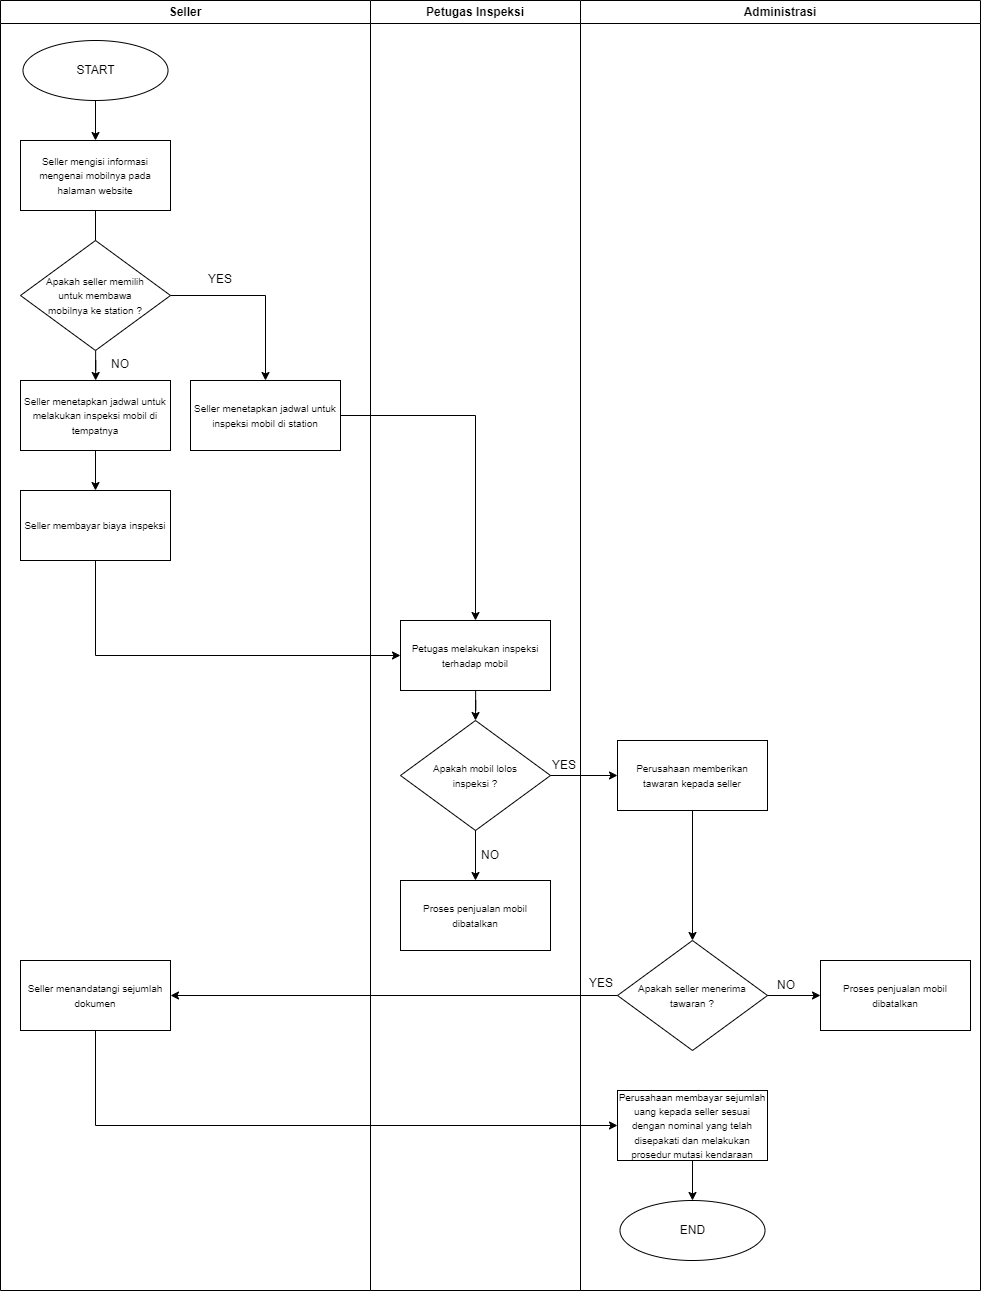

The diagram above was exported from draw.io. Its source (the exported page's mxGraphModel, read from the mxfile embedded in the PNG):
<mxGraphModel dx="4040" dy="3292" grid="1" gridSize="10" guides="1" tooltips="1" connect="1" arrows="1" fold="1" page="1" pageScale="1" pageWidth="827" pageHeight="1169" math="0" shadow="0">
  <root>
    <mxCell id="0" />
    <mxCell id="1" parent="0" />
    <mxCell id="ieV8aK5qs0PItLtCqHHA-23" parent="1" style="swimlane;whiteSpace=wrap;html=1;" value="Seller" vertex="1">
      <mxGeometry height="1290" width="370" x="60" y="-60" as="geometry" />
    </mxCell>
    <mxCell id="ieV8aK5qs0PItLtCqHHA-24" parent="ieV8aK5qs0PItLtCqHHA-23" style="ellipse;whiteSpace=wrap;html=1;" value="START" vertex="1">
      <mxGeometry height="60" width="145" x="22.5" y="40" as="geometry" />
    </mxCell>
    <mxCell id="ieV8aK5qs0PItLtCqHHA-16" parent="ieV8aK5qs0PItLtCqHHA-23" style="rounded=0;whiteSpace=wrap;html=1;" value="&lt;span style=&quot;font-size: 10px;&quot;&gt;Seller menandatangi sejumlah dokumen&lt;/span&gt;" vertex="1">
      <mxGeometry height="70" width="150" x="20" y="960" as="geometry" />
    </mxCell>
    <mxCell id="1eQI8G5zuFUKQNSYFTCF-11" parent="ieV8aK5qs0PItLtCqHHA-23" style="rounded=0;whiteSpace=wrap;html=1;" value="&lt;font style=&quot;font-size: 10px;&quot;&gt;Seller menetapkan jadwal untuk inspeksi mobil di station&lt;/font&gt;" vertex="1">
      <mxGeometry height="70" width="150" x="190" y="380" as="geometry" />
    </mxCell>
    <mxCell id="1eQI8G5zuFUKQNSYFTCF-10" parent="ieV8aK5qs0PItLtCqHHA-23" style="text;html=1;whiteSpace=wrap;strokeColor=none;fillColor=none;align=center;verticalAlign=middle;rounded=0;" value="YES" vertex="1">
      <mxGeometry height="30" width="60" x="190" y="264" as="geometry" />
    </mxCell>
    <mxCell id="1eQI8G5zuFUKQNSYFTCF-20" parent="ieV8aK5qs0PItLtCqHHA-23" style="text;html=1;whiteSpace=wrap;strokeColor=none;fillColor=none;align=center;verticalAlign=middle;rounded=0;" value="NO" vertex="1">
      <mxGeometry height="30" width="60" x="90" y="349" as="geometry" />
    </mxCell>
    <mxCell id="1eQI8G5zuFUKQNSYFTCF-3" edge="1" parent="ieV8aK5qs0PItLtCqHHA-23" source="ieV8aK5qs0PItLtCqHHA-16" style="endArrow=classic;html=1;rounded=0;exitX=0.5;exitY=1;exitDx=0;exitDy=0;entryX=0;entryY=0.5;entryDx=0;entryDy=0;" target="1eQI8G5zuFUKQNSYFTCF-1" value="">
      <mxGeometry height="50" relative="1" width="50" as="geometry">
        <Array as="points">
          <mxPoint x="95" y="1125" />
        </Array>
        <mxPoint x="390" y="990" as="sourcePoint" />
        <mxPoint x="440" y="940" as="targetPoint" />
      </mxGeometry>
    </mxCell>
    <mxCell id="ieV8aK5qs0PItLtCqHHA-27" parent="1" style="swimlane;whiteSpace=wrap;html=1;" value="Administrasi" vertex="1">
      <mxGeometry height="1290" width="400" x="640" y="-60" as="geometry" />
    </mxCell>
    <mxCell id="ieV8aK5qs0PItLtCqHHA-13" parent="ieV8aK5qs0PItLtCqHHA-27" style="rounded=0;whiteSpace=wrap;html=1;" value="&lt;font style=&quot;font-size: 10px;&quot;&gt;Perusahaan memberikan tawaran kepada seller&lt;/font&gt;" vertex="1">
      <mxGeometry height="70" width="150" x="37" y="740" as="geometry" />
    </mxCell>
    <mxCell id="ieV8aK5qs0PItLtCqHHA-14" parent="ieV8aK5qs0PItLtCqHHA-27" style="rhombus;whiteSpace=wrap;html=1;" value="" vertex="1">
      <mxGeometry height="110" width="150" x="37" y="940" as="geometry" />
    </mxCell>
    <mxCell id="ieV8aK5qs0PItLtCqHHA-15" parent="ieV8aK5qs0PItLtCqHHA-27" style="text;html=1;whiteSpace=wrap;strokeColor=none;fillColor=none;align=center;verticalAlign=middle;rounded=0;" value="&lt;span style=&quot;font-size: 10px;&quot;&gt;Apakah seller menerima tawaran ?&lt;/span&gt;" vertex="1">
      <mxGeometry height="30" width="110" x="57" y="980" as="geometry" />
    </mxCell>
    <mxCell id="1eQI8G5zuFUKQNSYFTCF-1" parent="ieV8aK5qs0PItLtCqHHA-27" style="rounded=0;whiteSpace=wrap;html=1;" value="&lt;span style=&quot;font-size: 10px;&quot;&gt;Perusahaan membayar sejumlah uang kepada seller sesuai dengan nominal yang telah disepakati dan melakukan prosedur mutasi kendaraan&lt;/span&gt;" vertex="1">
      <mxGeometry height="70" width="150" x="37" y="1090" as="geometry" />
    </mxCell>
    <mxCell id="1eQI8G5zuFUKQNSYFTCF-9" edge="1" parent="ieV8aK5qs0PItLtCqHHA-27" source="ieV8aK5qs0PItLtCqHHA-13" style="endArrow=classic;html=1;rounded=0;exitX=0.5;exitY=1;exitDx=0;exitDy=0;entryX=0.5;entryY=0;entryDx=0;entryDy=0;" target="ieV8aK5qs0PItLtCqHHA-14" value="">
      <mxGeometry height="50" relative="1" width="50" as="geometry">
        <mxPoint x="-30" y="890" as="sourcePoint" />
        <mxPoint x="20" y="840" as="targetPoint" />
      </mxGeometry>
    </mxCell>
    <mxCell id="ieV8aK5qs0PItLtCqHHA-25" parent="ieV8aK5qs0PItLtCqHHA-27" style="swimlane;whiteSpace=wrap;html=1;" value="Petugas Inspeksi" vertex="1">
      <mxGeometry height="1290" width="210" x="-210" as="geometry" />
    </mxCell>
    <mxCell id="ieV8aK5qs0PItLtCqHHA-5" parent="ieV8aK5qs0PItLtCqHHA-25" style="rounded=0;whiteSpace=wrap;html=1;" value="&lt;font style=&quot;font-size: 10px;&quot;&gt;Petugas melakukan inspeksi terhadap mobil&lt;/font&gt;" vertex="1">
      <mxGeometry height="70" width="150" x="30" y="620" as="geometry" />
    </mxCell>
    <mxCell id="ieV8aK5qs0PItLtCqHHA-6" parent="ieV8aK5qs0PItLtCqHHA-25" style="rhombus;whiteSpace=wrap;html=1;" value="" vertex="1">
      <mxGeometry height="110" width="150" x="30" y="720" as="geometry" />
    </mxCell>
    <mxCell id="ieV8aK5qs0PItLtCqHHA-12" edge="1" parent="ieV8aK5qs0PItLtCqHHA-25" source="ieV8aK5qs0PItLtCqHHA-5" style="edgeStyle=orthogonalEdgeStyle;rounded=0;orthogonalLoop=1;jettySize=auto;html=1;entryX=0.5;entryY=0;entryDx=0;entryDy=0;" target="ieV8aK5qs0PItLtCqHHA-6" value="">
      <mxGeometry relative="1" as="geometry" />
    </mxCell>
    <mxCell id="ieV8aK5qs0PItLtCqHHA-7" parent="ieV8aK5qs0PItLtCqHHA-25" style="text;html=1;whiteSpace=wrap;strokeColor=none;fillColor=none;align=center;verticalAlign=middle;rounded=0;" value="&lt;span style=&quot;font-size: 10px;&quot;&gt;Apakah mobil lolos inspeksi ?&lt;/span&gt;" vertex="1">
      <mxGeometry height="30" width="110" x="50" y="760" as="geometry" />
    </mxCell>
    <mxCell id="ieV8aK5qs0PItLtCqHHA-17" parent="ieV8aK5qs0PItLtCqHHA-25" style="rounded=0;whiteSpace=wrap;html=1;" value="&lt;span style=&quot;font-size: 10px;&quot;&gt;Proses penjualan mobil dibatalkan&lt;/span&gt;" vertex="1">
      <mxGeometry height="70" width="150" x="30" y="880" as="geometry" />
    </mxCell>
    <mxCell id="1eQI8G5zuFUKQNSYFTCF-17" edge="1" parent="ieV8aK5qs0PItLtCqHHA-25" source="ieV8aK5qs0PItLtCqHHA-6" style="endArrow=classic;html=1;rounded=0;exitX=0.5;exitY=1;exitDx=0;exitDy=0;entryX=0.5;entryY=0;entryDx=0;entryDy=0;" target="ieV8aK5qs0PItLtCqHHA-17" value="">
      <mxGeometry height="50" relative="1" width="50" as="geometry">
        <mxPoint x="300" y="1120" as="sourcePoint" />
        <mxPoint x="350" y="1070" as="targetPoint" />
      </mxGeometry>
    </mxCell>
    <mxCell id="1eQI8G5zuFUKQNSYFTCF-21" parent="ieV8aK5qs0PItLtCqHHA-25" style="text;html=1;whiteSpace=wrap;strokeColor=none;fillColor=none;align=center;verticalAlign=middle;rounded=0;" value="YES" vertex="1">
      <mxGeometry height="30" width="60" x="164" y="750" as="geometry" />
    </mxCell>
    <mxCell id="1eQI8G5zuFUKQNSYFTCF-22" parent="ieV8aK5qs0PItLtCqHHA-25" style="text;html=1;whiteSpace=wrap;strokeColor=none;fillColor=none;align=center;verticalAlign=middle;rounded=0;" value="NO" vertex="1">
      <mxGeometry height="30" width="60" x="90" y="840" as="geometry" />
    </mxCell>
    <mxCell id="ieV8aK5qs0PItLtCqHHA-18" edge="1" parent="ieV8aK5qs0PItLtCqHHA-27" source="ieV8aK5qs0PItLtCqHHA-6" style="edgeStyle=orthogonalEdgeStyle;rounded=0;orthogonalLoop=1;jettySize=auto;html=1;" target="ieV8aK5qs0PItLtCqHHA-13" value="">
      <mxGeometry relative="1" as="geometry" />
    </mxCell>
    <mxCell id="1eQI8G5zuFUKQNSYFTCF-5" parent="ieV8aK5qs0PItLtCqHHA-27" style="ellipse;whiteSpace=wrap;html=1;" value="END" vertex="1">
      <mxGeometry height="60" width="145" x="39.5" y="1200" as="geometry" />
    </mxCell>
    <mxCell id="1eQI8G5zuFUKQNSYFTCF-7" edge="1" parent="ieV8aK5qs0PItLtCqHHA-27" source="1eQI8G5zuFUKQNSYFTCF-1" style="edgeStyle=orthogonalEdgeStyle;rounded=0;orthogonalLoop=1;jettySize=auto;html=1;" target="1eQI8G5zuFUKQNSYFTCF-5" value="">
      <mxGeometry relative="1" as="geometry" />
    </mxCell>
    <mxCell id="1eQI8G5zuFUKQNSYFTCF-14" parent="ieV8aK5qs0PItLtCqHHA-27" style="rounded=0;whiteSpace=wrap;html=1;" value="&lt;span style=&quot;font-size: 10px;&quot;&gt;Proses penjualan mobil dibatalkan&lt;/span&gt;" vertex="1">
      <mxGeometry height="70" width="150" x="240" y="960" as="geometry" />
    </mxCell>
    <mxCell id="1eQI8G5zuFUKQNSYFTCF-18" edge="1" parent="ieV8aK5qs0PItLtCqHHA-27" source="ieV8aK5qs0PItLtCqHHA-14" style="endArrow=classic;html=1;rounded=0;exitX=1;exitY=0.5;exitDx=0;exitDy=0;entryX=0;entryY=0.5;entryDx=0;entryDy=0;" target="1eQI8G5zuFUKQNSYFTCF-14" value="">
      <mxGeometry height="50" relative="1" width="50" as="geometry">
        <mxPoint x="210" y="930" as="sourcePoint" />
        <mxPoint x="140" y="880" as="targetPoint" />
      </mxGeometry>
    </mxCell>
    <mxCell id="1eQI8G5zuFUKQNSYFTCF-23" parent="ieV8aK5qs0PItLtCqHHA-27" style="text;html=1;whiteSpace=wrap;strokeColor=none;fillColor=none;align=center;verticalAlign=middle;rounded=0;" value="YES" vertex="1">
      <mxGeometry height="30" width="60" x="-9" y="968" as="geometry" />
    </mxCell>
    <mxCell id="1eQI8G5zuFUKQNSYFTCF-24" parent="ieV8aK5qs0PItLtCqHHA-27" style="text;html=1;whiteSpace=wrap;strokeColor=none;fillColor=none;align=center;verticalAlign=middle;rounded=0;" value="NO" vertex="1">
      <mxGeometry height="30" width="60" x="176" y="970" as="geometry" />
    </mxCell>
    <mxCell id="ieV8aK5qs0PItLtCqHHA-8" edge="1" parent="1" source="Q3V9xbKgeOeLDO8tQ2O4-1" style="edgeStyle=orthogonalEdgeStyle;rounded=0;orthogonalLoop=1;jettySize=auto;html=1;" target="ieV8aK5qs0PItLtCqHHA-3" value="">
      <mxGeometry relative="1" as="geometry" />
    </mxCell>
    <mxCell id="Q3V9xbKgeOeLDO8tQ2O4-1" parent="1" style="rounded=0;whiteSpace=wrap;html=1;" value="&lt;font style=&quot;font-size: 10px;&quot;&gt;Seller mengisi informasi mengenai mobilnya pada halaman website&lt;/font&gt;" vertex="1">
      <mxGeometry height="70" width="150" x="80" y="80" as="geometry" />
    </mxCell>
    <mxCell id="ieV8aK5qs0PItLtCqHHA-11" edge="1" parent="1" source="ieV8aK5qs0PItLtCqHHA-1" style="edgeStyle=orthogonalEdgeStyle;rounded=0;orthogonalLoop=1;jettySize=auto;html=1;" target="ieV8aK5qs0PItLtCqHHA-4" value="">
      <mxGeometry relative="1" as="geometry" />
    </mxCell>
    <mxCell id="ieV8aK5qs0PItLtCqHHA-1" parent="1" style="rounded=0;whiteSpace=wrap;html=1;" value="&lt;font style=&quot;font-size: 10px;&quot;&gt;Seller menetapkan jadwal untuk melakukan inspeksi mobil di tempatnya&lt;/font&gt;" vertex="1">
      <mxGeometry height="70" width="150" x="80" y="320" as="geometry" />
    </mxCell>
    <mxCell id="ieV8aK5qs0PItLtCqHHA-9" edge="1" parent="1" source="ieV8aK5qs0PItLtCqHHA-2" style="edgeStyle=orthogonalEdgeStyle;rounded=0;orthogonalLoop=1;jettySize=auto;html=1;" target="ieV8aK5qs0PItLtCqHHA-1" value="">
      <mxGeometry relative="1" as="geometry" />
    </mxCell>
    <mxCell id="ieV8aK5qs0PItLtCqHHA-2" parent="1" style="rhombus;whiteSpace=wrap;html=1;" value="" vertex="1">
      <mxGeometry height="110" width="150" x="80" y="180" as="geometry" />
    </mxCell>
    <mxCell id="ieV8aK5qs0PItLtCqHHA-3" parent="1" style="text;html=1;whiteSpace=wrap;strokeColor=none;fillColor=none;align=center;verticalAlign=middle;rounded=0;" value="&lt;span style=&quot;font-size: 10px;&quot;&gt;Apakah seller memilih untuk membawa mobilnya ke station ?&lt;/span&gt;" vertex="1">
      <mxGeometry height="30" width="110" x="100" y="220" as="geometry" />
    </mxCell>
    <mxCell id="ieV8aK5qs0PItLtCqHHA-4" parent="1" style="rounded=0;whiteSpace=wrap;html=1;" value="&lt;font style=&quot;font-size: 10px;&quot;&gt;Seller membayar biaya inspeksi&lt;/font&gt;" vertex="1">
      <mxGeometry height="70" width="150" x="80" y="430" as="geometry" />
    </mxCell>
    <mxCell id="ieV8aK5qs0PItLtCqHHA-10" edge="1" parent="1" source="ieV8aK5qs0PItLtCqHHA-2" style="endArrow=classic;html=1;rounded=0;exitX=1;exitY=0.5;exitDx=0;exitDy=0;entryX=0.5;entryY=0;entryDx=0;entryDy=0;" target="1eQI8G5zuFUKQNSYFTCF-11" value="">
      <mxGeometry height="50" relative="1" width="50" as="geometry">
        <Array as="points">
          <mxPoint x="325" y="235" />
        </Array>
        <mxPoint x="410" y="350" as="sourcePoint" />
        <mxPoint x="460" y="300" as="targetPoint" />
      </mxGeometry>
    </mxCell>
    <mxCell id="ieV8aK5qs0PItLtCqHHA-22" edge="1" parent="1" source="ieV8aK5qs0PItLtCqHHA-4" style="endArrow=classic;html=1;rounded=0;exitX=0.5;exitY=1;exitDx=0;exitDy=0;entryX=0;entryY=0.5;entryDx=0;entryDy=0;" target="ieV8aK5qs0PItLtCqHHA-5" value="">
      <mxGeometry height="50" relative="1" width="50" as="geometry">
        <Array as="points">
          <mxPoint x="155" y="595" />
        </Array>
        <mxPoint x="410" y="630" as="sourcePoint" />
        <mxPoint x="460" y="580" as="targetPoint" />
      </mxGeometry>
    </mxCell>
    <mxCell id="1eQI8G5zuFUKQNSYFTCF-2" edge="1" parent="1" source="ieV8aK5qs0PItLtCqHHA-14" style="endArrow=classic;html=1;rounded=0;exitX=0;exitY=0.5;exitDx=0;exitDy=0;entryX=1;entryY=0.5;entryDx=0;entryDy=0;" target="ieV8aK5qs0PItLtCqHHA-16" value="">
      <mxGeometry height="50" relative="1" width="50" as="geometry">
        <mxPoint x="450" y="920" as="sourcePoint" />
        <mxPoint x="500" y="870" as="targetPoint" />
      </mxGeometry>
    </mxCell>
    <mxCell id="1eQI8G5zuFUKQNSYFTCF-4" edge="1" parent="1" source="ieV8aK5qs0PItLtCqHHA-24" style="edgeStyle=orthogonalEdgeStyle;rounded=0;orthogonalLoop=1;jettySize=auto;html=1;" target="Q3V9xbKgeOeLDO8tQ2O4-1" value="">
      <mxGeometry relative="1" as="geometry" />
    </mxCell>
    <mxCell id="1eQI8G5zuFUKQNSYFTCF-13" edge="1" parent="1" source="1eQI8G5zuFUKQNSYFTCF-11" style="endArrow=classic;html=1;rounded=0;exitX=1;exitY=0.5;exitDx=0;exitDy=0;entryX=0.5;entryY=0;entryDx=0;entryDy=0;" target="ieV8aK5qs0PItLtCqHHA-5" value="">
      <mxGeometry height="50" relative="1" width="50" as="geometry">
        <Array as="points">
          <mxPoint x="535" y="355" />
        </Array>
        <mxPoint x="450" y="440" as="sourcePoint" />
        <mxPoint x="500" y="390" as="targetPoint" />
      </mxGeometry>
    </mxCell>
  </root>
</mxGraphModel>